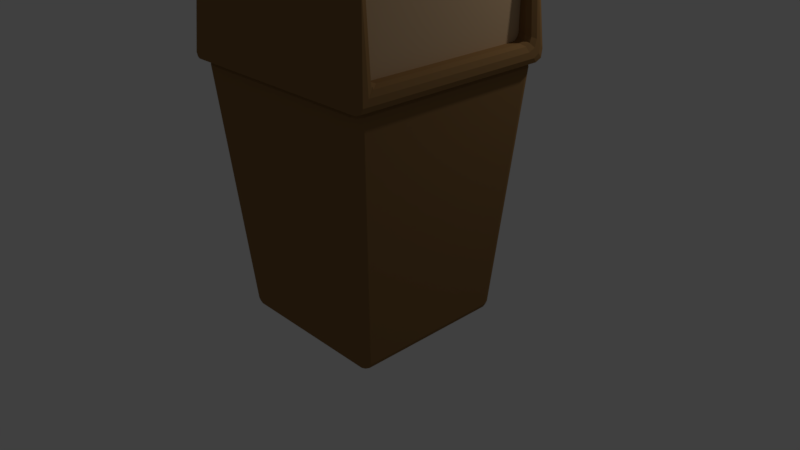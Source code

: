 # Source: bin_trash.blend  (saved by Blender 2.79.0; exported with 4.5.12 LTS)
import bpy
from mathutils import Matrix  # noqa: F401  (used for matrix-valued properties, if any)

bpy.ops.wm.read_factory_settings(use_empty=True)
scene = bpy.context.scene
scene.name = 'Scene'

# ---- collections
col_collection_1 = bpy.data.collections.new('Collection 1'); scene.collection.children.link(col_collection_1)

# ---- materials (node trees are filled in below, after node groups)
mat_material_002 = bpy.data.materials.new('Material.002')
mat_material_002.alpha_threshold = 0.0
mat_material_002.use_transparent_shadow = False
mat_material_002.diffuse_color = (0.5926, 0.4021, 0.2306, 1.0)
mat_material_002.roughness = 0.5
mat_material_001 = bpy.data.materials.new('Material.001')
mat_material_001.alpha_threshold = 0.0
mat_material_001.use_transparent_shadow = False
mat_material_001.diffuse_color = (0.2738, 0.1518, 0.05835, 1.0)
mat_material_001.roughness = 0.5

# ---- material node trees

# ---- world
world_world = bpy.data.worlds.new('World'); scene.world = world_world
world_world.color = (0.05088, 0.05088, 0.05088)
world_world.use_sun_shadow = False
world_world.sun_shadow_jitter_overblur = 0.0
world_world.cycles.sampling_method = 'MANUAL'

# ---- cameras
cam_camera = bpy.data.cameras.new('Camera')
cam_camera.clip_end = 100.0
cam_camera.lens = 35.0
cam_camera.sensor_width = 32.0
cam_camera.sensor_height = 18.0
cam_camera.ortho_scale = 7.314
cam_camera.dof.focus_distance = 0.0
cam_camera.dof.aperture_fstop = 128.0

# ---- lights
light_lamp = bpy.data.lights.new('Lamp', 'POINT')
light_lamp.transmission_factor = 0.0
light_lamp.cutoff_distance = 30.0
light_lamp.energy = 100.0
light_lamp.shadow_buffer_clip_start = 1.001
light_lamp.shadow_soft_size = 0.1
light_lamp.shadow_maximum_resolution = 0.006
light_lamp.use_absolute_resolution = True

# ---- meshes
me_cube_002 = bpy.data.meshes.new('Cube.002')
me_cube_002.from_pydata([(-0.4299, -0.8084, 0.2501), (-0.4299, -0.8084, 1.0), (-0.4299, 0.95, 0.2501), (-0.4299, 0.95, 1.0), (-0.4898, 0.95, 0.2501), (-0.5436, 0.95, 1.0), (-0.5436, -0.8084, 1.0), (-0.4898, -0.8084, 0.2501), (-0.4898, 0.7847, 0.2501), (-0.5436, -0.6058, 1.0)], [], [(2, 3, 1, 0), (0, 1, 6, 7), (3, 5, 9, 6, 1), (7, 8, 4, 2, 0), (5, 4, 8, 7, 6, 9), (4, 5, 3, 2)])
_uv = me_cube_002.uv_layers.new(name='UVMap')
_uv.uv.foreach_set('vector', [0.9999, 6.53e-05, 0.9999, 0.4265, 6.53e-05, 0.4265, 6.53e-05, 6.557e-05, 0.0, 0.0, 0.0, 0.0, 0.0, 0.0, 0.0, 0.0, 0.0, 0.0, 0.0, 0.0, 0.0, 0.0, 0.0, 0.0, 0.0, 0.0, 0.0, 0.0, 0.0, 0.0, 0.0, 0.0, 0.0, 0.0, 0.0, 0.0, 0.0, 0.0, 0.0, 0.0, 0.0, 0.0, 0.0, 0.0, 0.0, 0.0, 0.0, 0.0, 0.0, 0.0, 0.0, 0.0, 0.0, 0.0, 0.0, 0.0])
me_cube_002.materials.append(mat_material_002)
me_cube_002.use_remesh_preserve_volume = False
me_cube_002.use_remesh_preserve_attributes = False
me_cube_002.use_mirror_vertex_groups = False
me_cube_002.update()
me_cube_001 = bpy.data.meshes.new('Cube.001')
me_cube_001.from_pydata([(0.8223, -0.1191, 2.091), (0.7685, -0.1191, 2.841), (0.7685, -1.877, 2.841), (0.8223, -1.877, 2.091), (0.8223, -0.2844, 2.091), (0.7685, -1.675, 2.841), (-0.1001, -1.81, -0.5729), (-0.2899, -2.0, 1.925), (-0.1001, -0.1898, -0.5729), (-0.2899, -3.815e-06, 1.925), (1.52, -1.81, -0.5729), (1.71, -2.0, 1.925), (1.52, -0.1898, -0.5729), (1.71, -3.815e-06, 1.925), (-0.3704, -2.08, 1.894), (-0.2899, -2.0, 3.016), (-0.3704, 0.08045, 1.894), (-0.2899, -3.815e-06, 3.016), (1.791, -2.08, 1.894), (1.71, -2.0, 3.016), (1.791, 0.08045, 1.894), (1.71, -3.815e-06, 3.016), (1.723, -0.1191, 2.841), (1.723, -1.877, 2.841), (1.776, -1.877, 2.091), (1.776, -0.1191, 2.091)], [], [(3, 24, 25, 0, 4), (1, 5, 2, 3, 4, 0), (0, 25, 22, 1), (6, 7, 9, 8), (8, 9, 13, 12), (12, 13, 11, 10), (10, 11, 7, 6), (8, 12, 10, 6), (13, 9, 7, 11), (14, 15, 17, 16), (16, 17, 21, 20), (20, 25, 24, 23, 19, 18), (18, 19, 15, 14), (16, 20, 18, 14), (21, 17, 15, 19), (23, 2, 5, 1, 22), (24, 3, 2, 23), (19, 23, 22, 25, 20, 21)])
me_cube_001.materials.append(mat_material_001)
me_cube_001.use_remesh_preserve_volume = False
me_cube_001.use_remesh_preserve_attributes = False
me_cube_001.use_mirror_vertex_groups = False
me_cube_001.update()

# ---- objects
ob_cube_001 = bpy.data.objects.new('Cube.001', me_cube_002)
ob_cube = bpy.data.objects.new('Cube', me_cube_001)
ob_lamp = bpy.data.objects.new('Lamp', light_lamp)
ob_camera = bpy.data.objects.new('Camera', cam_camera)

# ---- transforms, parenting, visibility, modifiers, constraints
ob_cube_001.location = (3.255, -1.693, 3.188)
ob_cube_001.lineart.crease_threshold = 0.0
ob_cube.location = (1.197, -0.624, 1.348)
ob_cube.lineart.crease_threshold = 0.0
_m = ob_cube.modifiers.new('Bevel', 'BEVEL')
_m.segments = 2
_m.limit_method = 'NONE'
_m.spread = 0.0
ob_lamp.location = (4.076, 1.005, 5.904)
ob_lamp.rotation_euler = (0.6503, 0.05522, 1.866)
ob_lamp.lock_rotations_4d = False
ob_lamp.empty_display_type = 'ARROWS'
ob_lamp.color = (0.0, 0.0, 0.0, 0.0)
ob_lamp.lineart.crease_threshold = 0.0
ob_camera.location = (7.481, -6.508, 5.344)
ob_camera.rotation_euler = (1.109, 0.0, 0.8149)
ob_camera.lock_rotations_4d = False
ob_camera.empty_display_type = 'ARROWS'
ob_camera.color = (0.0, 0.0, 0.0, 0.0)
ob_camera.display_type = 'WIRE'
ob_camera.lineart.crease_threshold = 0.0

# ---- collection membership
col_collection_1.objects.link(ob_cube_001)
col_collection_1.objects.link(ob_cube)
col_collection_1.objects.link(ob_lamp)
col_collection_1.objects.link(ob_camera)

# ---- scene / render settings (as saved in the file)
scene.camera = ob_camera
scene.frame_start = 1; scene.frame_end = 250; scene.frame_set(14)
scene.render.engine = 'BLENDER_EEVEE_NEXT'
scene.render.resolution_percentage = 50
scene.render.dither_intensity = 0.0
scene.cycles.use_denoising = False
scene.cycles.samples = 128
scene.cycles.sampling_pattern = 'TABULATED_SOBOL'
scene.cycles.use_adaptive_sampling = False
scene.cycles.use_light_tree = False
scene.cycles.blur_glossy = 0.0
scene.cycles.sample_clamp_indirect = 0.0
scene.view_settings.view_transform = 'Standard'
bpy.context.view_layer.update()

